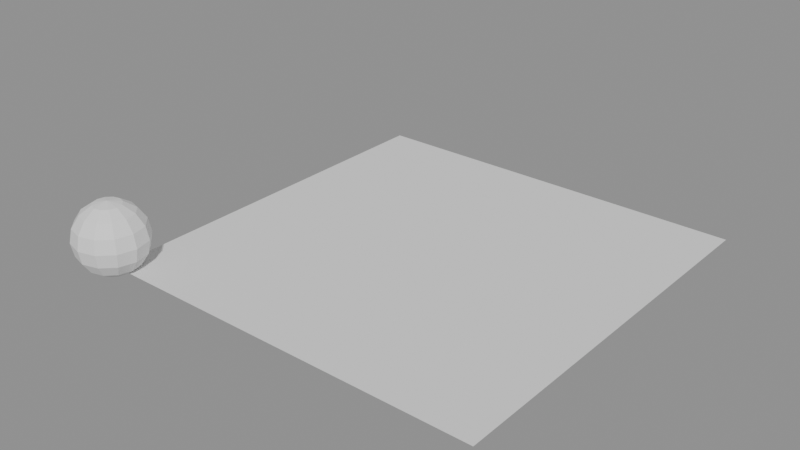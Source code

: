 # Source: dynamic_paint_image.blend  (saved by Blender 5.2.45; exported with 4.5.12 LTS)
import bpy
from mathutils import Matrix  # noqa: F401  (used for matrix-valued properties, if any)

bpy.ops.wm.read_factory_settings(use_empty=True)
scene = bpy.context.scene
scene.name = 'Scene'

# ---- meshes
me_imagecanvasmesh = bpy.data.meshes.new('ImageCanvasMesh')
me_imagecanvasmesh.from_pydata([(-1.0, -1.0, 0.0), (1.0, -1.0, 0.0), (1.0, 1.0, 0.0), (-1.0, 1.0, 0.0)], [], [(0, 1, 2, 3)])
_uv = me_imagecanvasmesh.uv_layers.new(name='UVMap')
_uv.uv.foreach_set('vector', [0.1, 0.1, 0.9, 0.1, 0.9, 0.9, 0.1, 0.9])
me_imagecanvasmesh.update()
me_sphere = bpy.data.meshes.new('Sphere')
me_sphere.from_pydata([(0.0, 0.0, 0.18), (0.0, 0.1273, 0.1273), (0.0, 0.18, 0.0), (0.0, 0.1663, -0.06888), (0.0, 0.1273, -0.1273), (0.0, 0.0, -0.18), (0.03444, 0.05965, 0.1663), (0.06364, 0.1102, 0.1273), (0.08315, 0.144, 0.06888), (0.09, 0.1559, 0.0), (0.08315, 0.144, -0.06888), (0.06364, 0.1102, -0.1273), (0.03444, 0.05965, -0.1663), (0.05965, 0.03444, 0.1663), (0.1102, 0.06364, 0.1273), (0.144, 0.08315, 0.06888), (0.1559, 0.09, 0.0), (0.144, 0.08315, -0.06888), (0.1102, 0.06364, -0.1273), (0.05965, 0.03444, -0.1663), (0.06888, -3.725e-09, 0.1663), (0.1273, 0.0, 0.1273), (0.1663, -7.451e-09, 0.06888), (0.18, 0.0, 0.0), (0.1663, -7.451e-09, -0.06888), (0.1273, 0.0, -0.1273), (0.06888, -3.725e-09, -0.1663), (0.05965, -0.03444, 0.1663), (0.1102, -0.06364, 0.1273), (0.144, -0.08315, 0.06888), (0.1559, -0.09, 0.0), (0.144, -0.08315, -0.06888), (0.1102, -0.06364, -0.1273), (0.05965, -0.03444, -0.1663), (0.03444, -0.05965, 0.1663), (0.06364, -0.1102, 0.1273), (0.08315, -0.144, 0.06888), (0.09, -0.1559, 0.0), (0.08315, -0.144, -0.06888), (0.06364, -0.1102, -0.1273), (0.03444, -0.05965, -0.1663), (-7.451e-09, -0.06888, 0.1663), (0.0, -0.1273, 0.1273), (-1.49e-08, -0.1663, 0.06888), (0.0, -0.18, 0.0), (-1.49e-08, -0.1663, -0.06888), (0.0, -0.1273, -0.1273), (-7.451e-09, -0.06888, -0.1663), (-0.03444, -0.05965, 0.1663), (-0.06364, -0.1102, 0.1273), (-0.08315, -0.144, 0.06888), (-0.09, -0.1559, 0.0), (-0.08315, -0.144, -0.06888), (-0.06364, -0.1102, -0.1273), (-0.03444, -0.05965, -0.1663), (-0.05965, -0.03444, 0.1663), (-0.1102, -0.06364, 0.1273), (-0.144, -0.08315, 0.06888), (-0.1559, -0.09, 0.0), (-0.144, -0.08315, -0.06888), (-0.1102, -0.06364, -0.1273), (-0.05965, -0.03444, -0.1663), (-0.06888, 7.451e-09, 0.1663), (-0.1273, 0.0, 0.1273), (-0.1663, 2.98e-08, 0.06888), (-0.18, 0.0, 0.0), (-0.1663, 2.98e-08, -0.06888), (-0.1273, 0.0, -0.1273), (-0.06888, 7.451e-09, -0.1663), (-0.05965, 0.03444, 0.1663), (-0.1102, 0.06364, 0.1273), (-0.144, 0.08315, 0.06888), (-0.1559, 0.09, 0.0), (-0.144, 0.08315, -0.06888), (-0.1102, 0.06364, -0.1273), (-0.05965, 0.03444, -0.1663), (-0.03444, 0.05965, 0.1663), (-0.06364, 0.1102, 0.1273), (-0.08315, 0.144, 0.06888), (-0.09, 0.1559, 0.0), (-0.08315, 0.144, -0.06888), (-0.06364, 0.1102, -0.1273), (-0.03444, 0.05965, -0.1663), (7.451e-09, 0.06888, 0.1663), (2.98e-08, 0.1663, 0.06888), (7.451e-09, 0.06888, -0.1663)], [], [(85, 4, 11, 12), (3, 2, 9, 10), (84, 1, 7, 8), (83, 0, 6), (5, 85, 12), (4, 3, 10, 11), (2, 84, 8, 9), (1, 83, 6, 7), (6, 0, 13), (5, 12, 19), (11, 10, 17, 18), (9, 8, 15, 16), (7, 6, 13, 14), (12, 11, 18, 19), (10, 9, 16, 17), (8, 7, 14, 15), (18, 17, 24, 25), (16, 15, 22, 23), (14, 13, 20, 21), (19, 18, 25, 26), (17, 16, 23, 24), (15, 14, 21, 22), (13, 0, 20), (5, 19, 26), (26, 25, 32, 33), (24, 23, 30, 31), (22, 21, 28, 29), (20, 0, 27), (5, 26, 33), (25, 24, 31, 32), (23, 22, 29, 30), (21, 20, 27, 28), (31, 30, 37, 38), (29, 28, 35, 36), (27, 0, 34), (5, 33, 40), (32, 31, 38, 39), (30, 29, 36, 37), (28, 27, 34, 35), (33, 32, 39, 40), (5, 40, 47), (39, 38, 45, 46), (37, 36, 43, 44), (35, 34, 41, 42), (40, 39, 46, 47), (38, 37, 44, 45), (36, 35, 42, 43), (34, 0, 41), (44, 43, 50, 51), (42, 41, 48, 49), (47, 46, 53, 54), (45, 44, 51, 52), (43, 42, 49, 50), (41, 0, 48), (5, 47, 54), (46, 45, 52, 53), (54, 53, 60, 61), (52, 51, 58, 59), (50, 49, 56, 57), (48, 0, 55), (5, 54, 61), (53, 52, 59, 60), (51, 50, 57, 58), (49, 48, 55, 56), (57, 56, 63, 64), (55, 0, 62), (5, 61, 68), (60, 59, 66, 67), (58, 57, 64, 65), (56, 55, 62, 63), (61, 60, 67, 68), (59, 58, 65, 66), (5, 68, 75), (67, 66, 73, 74), (65, 64, 71, 72), (63, 62, 69, 70), (68, 67, 74, 75), (66, 65, 72, 73), (64, 63, 70, 71), (62, 0, 69), (70, 69, 76, 77), (75, 74, 81, 82), (73, 72, 79, 80), (71, 70, 77, 78), (69, 0, 76), (5, 75, 82), (74, 73, 80, 81), (72, 71, 78, 79), (82, 81, 4, 85), (80, 79, 2, 3), (78, 77, 1, 84), (76, 0, 83), (5, 82, 85), (81, 80, 3, 4), (79, 78, 84, 2), (77, 76, 83, 1)])
_uv = me_sphere.uv_layers.new(name='UVMap')
_uv.uv.foreach_set('vector', [0.75, 0.125, 0.75, 0.25, 0.6667, 0.25, 0.6667, 0.125, 0.75, 0.375, 0.75, 0.5, 0.6667, 0.5, 0.6667, 0.375, 0.75, 0.625, 0.75, 0.75, 0.6667, 0.75, 0.6667, 0.625, 0.75, 0.875, 0.7083, 1.0, 0.6667, 0.875, 0.7083, 5.96e-08, 0.75, 0.125, 0.6667, 0.125, 0.75, 0.25, 0.75, 0.375, 0.6667, 0.375, 0.6667, 0.25, 0.75, 0.5, 0.75, 0.625, 0.6667, 0.625, 0.6667, 0.5, 0.75, 0.75, 0.75, 0.875, 0.6667, 0.875, 0.6667, 0.75, 0.6667, 0.875, 0.625, 1.0, 0.5833, 0.875, 0.625, 5.96e-08, 0.6667, 0.125, 0.5833, 0.125, 0.6667, 0.25, 0.6667, 0.375, 0.5833, 0.375, 0.5833, 0.25, 0.6667, 0.5, 0.6667, 0.625, 0.5833, 0.625, 0.5833, 0.5, 0.6667, 0.75, 0.6667, 0.875, 0.5833, 0.875, 0.5833, 0.75, 0.6667, 0.125, 0.6667, 0.25, 0.5833, 0.25, 0.5833, 0.125, 0.6667, 0.375, 0.6667, 0.5, 0.5833, 0.5, 0.5833, 0.375, 0.6667, 0.625, 0.6667, 0.75, 0.5833, 0.75, 0.5833, 0.625, 0.5833, 0.25, 0.5833, 0.375, 0.5, 0.375, 0.5, 0.25, 0.5833, 0.5, 0.5833, 0.625, 0.5, 0.625, 0.5, 0.5, 0.5833, 0.75, 0.5833, 0.875, 0.5, 0.875, 0.5, 0.75, 0.5833, 0.125, 0.5833, 0.25, 0.5, 0.25, 0.5, 0.125, 0.5833, 0.375, 0.5833, 0.5, 0.5, 0.5, 0.5, 0.375, 0.5833, 0.625, 0.5833, 0.75, 0.5, 0.75, 0.5, 0.625, 0.5833, 0.875, 0.5417, 1.0, 0.5, 0.875, 0.5417, 5.96e-08, 0.5833, 0.125, 0.5, 0.125, 0.5, 0.125, 0.5, 0.25, 0.4167, 0.25, 0.4167, 0.125, 0.5, 0.375, 0.5, 0.5, 0.4167, 0.5, 0.4167, 0.375, 0.5, 0.625, 0.5, 0.75, 0.4167, 0.75, 0.4167, 0.625, 0.5, 0.875, 0.4583, 1.0, 0.4167, 0.875, 0.4583, 5.96e-08, 0.5, 0.125, 0.4167, 0.125, 0.5, 0.25, 0.5, 0.375, 0.4167, 0.375, 0.4167, 0.25, 0.5, 0.5, 0.5, 0.625, 0.4167, 0.625, 0.4167, 0.5, 0.5, 0.75, 0.5, 0.875, 0.4167, 0.875, 0.4167, 0.75, 0.4167, 0.375, 0.4167, 0.5, 0.3333, 0.5, 0.3333, 0.375, 0.4167, 0.625, 0.4167, 0.75, 0.3333, 0.75, 0.3333, 0.625, 0.4167, 0.875, 0.375, 1.0, 0.3333, 0.875, 0.375, 5.96e-08, 0.4167, 0.125, 0.3333, 0.125, 0.4167, 0.25, 0.4167, 0.375, 0.3333, 0.375, 0.3333, 0.25, 0.4167, 0.5, 0.4167, 0.625, 0.3333, 0.625, 0.3333, 0.5, 0.4167, 0.75, 0.4167, 0.875, 0.3333, 0.875, 0.3333, 0.75, 0.4167, 0.125, 0.4167, 0.25, 0.3333, 0.25, 0.3333, 0.125, 0.2917, 5.96e-08, 0.3333, 0.125, 0.25, 0.125, 0.3333, 0.25, 0.3333, 0.375, 0.25, 0.375, 0.25, 0.25, 0.3333, 0.5, 0.3333, 0.625, 0.25, 0.625, 0.25, 0.5, 0.3333, 0.75, 0.3333, 0.875, 0.25, 0.875, 0.25, 0.75, 0.3333, 0.125, 0.3333, 0.25, 0.25, 0.25, 0.25, 0.125, 0.3333, 0.375, 0.3333, 0.5, 0.25, 0.5, 0.25, 0.375, 0.3333, 0.625, 0.3333, 0.75, 0.25, 0.75, 0.25, 0.625, 0.3333, 0.875, 0.2917, 1.0, 0.25, 0.875, 0.25, 0.5, 0.25, 0.625, 0.1667, 0.625, 0.1667, 0.5, 0.25, 0.75, 0.25, 0.875, 0.1667, 0.875, 0.1667, 0.75, 0.25, 0.125, 0.25, 0.25, 0.1667, 0.25, 0.1667, 0.125, 0.25, 0.375, 0.25, 0.5, 0.1667, 0.5, 0.1667, 0.375, 0.25, 0.625, 0.25, 0.75, 0.1667, 0.75, 0.1667, 0.625, 0.25, 0.875, 0.2083, 1.0, 0.1667, 0.875, 0.2083, 5.96e-08, 0.25, 0.125, 0.1667, 0.125, 0.25, 0.25, 0.25, 0.375, 0.1667, 0.375, 0.1667, 0.25, 0.1667, 0.125, 0.1667, 0.25, 0.08333, 0.25, 0.08333, 0.125, 0.1667, 0.375, 0.1667, 0.5, 0.08333, 0.5, 0.08333, 0.375, 0.1667, 0.625, 0.1667, 0.75, 0.08333, 0.75, 0.08333, 0.625, 0.1667, 0.875, 0.125, 1.0, 0.08333, 0.875, 0.125, 5.96e-08, 0.1667, 0.125, 0.08333, 0.125, 0.1667, 0.25, 0.1667, 0.375, 0.08333, 0.375, 0.08333, 0.25, 0.1667, 0.5, 0.1667, 0.625, 0.08333, 0.625, 0.08333, 0.5, 0.1667, 0.75, 0.1667, 0.875, 0.08333, 0.875, 0.08333, 0.75, 0.08333, 0.625, 0.08333, 0.75, 0.0, 0.75, 0.0, 0.625, 0.08333, 0.875, 0.04167, 1.0, 0.0, 0.875, 0.04167, 5.96e-08, 0.08333, 0.125, 0.0, 0.125, 0.08333, 0.25, 0.08333, 0.375, 0.0, 0.375, 0.0, 0.25, 0.08333, 0.5, 0.08333, 0.625, 0.0, 0.625, 0.0, 0.5, 0.08333, 0.75, 0.08333, 0.875, 0.0, 0.875, 0.0, 0.75, 0.08333, 0.125, 0.08333, 0.25, 0.0, 0.25, 0.0, 0.125, 0.08333, 0.375, 0.08333, 0.5, 0.0, 0.5, 0.0, 0.375, 0.9583, 5.96e-08, 1.0, 0.125, 0.9167, 0.125, 1.0, 0.25, 1.0, 0.375, 0.9167, 0.375, 0.9167, 0.25, 1.0, 0.5, 1.0, 0.625, 0.9167, 0.625, 0.9167, 0.5, 1.0, 0.75, 1.0, 0.875, 0.9167, 0.875, 0.9167, 0.75, 1.0, 0.125, 1.0, 0.25, 0.9167, 0.25, 0.9167, 0.125, 1.0, 0.375, 1.0, 0.5, 0.9167, 0.5, 0.9167, 0.375, 1.0, 0.625, 1.0, 0.75, 0.9167, 0.75, 0.9167, 0.625, 1.0, 0.875, 0.9583, 1.0, 0.9167, 0.875, 0.9167, 0.75, 0.9167, 0.875, 0.8333, 0.875, 0.8333, 0.75, 0.9167, 0.125, 0.9167, 0.25, 0.8333, 0.25, 0.8333, 0.125, 0.9167, 0.375, 0.9167, 0.5, 0.8333, 0.5, 0.8333, 0.375, 0.9167, 0.625, 0.9167, 0.75, 0.8333, 0.75, 0.8333, 0.625, 0.9167, 0.875, 0.875, 1.0, 0.8333, 0.875, 0.875, 5.96e-08, 0.9167, 0.125, 0.8333, 0.125, 0.9167, 0.25, 0.9167, 0.375, 0.8333, 0.375, 0.8333, 0.25, 0.9167, 0.5, 0.9167, 0.625, 0.8333, 0.625, 0.8333, 0.5, 0.8333, 0.125, 0.8333, 0.25, 0.75, 0.25, 0.75, 0.125, 0.8333, 0.375, 0.8333, 0.5, 0.75, 0.5, 0.75, 0.375, 0.8333, 0.625, 0.8333, 0.75, 0.75, 0.75, 0.75, 0.625, 0.8333, 0.875, 0.7917, 1.0, 0.75, 0.875, 0.7917, 5.96e-08, 0.8333, 0.125, 0.75, 0.125, 0.8333, 0.25, 0.8333, 0.375, 0.75, 0.375, 0.75, 0.25, 0.8333, 0.5, 0.8333, 0.625, 0.75, 0.625, 0.75, 0.5, 0.8333, 0.75, 0.8333, 0.875, 0.75, 0.875, 0.75, 0.75])
me_sphere.update()

# ---- objects
ob_imagecanvas = bpy.data.objects.new('ImageCanvas', me_imagecanvasmesh)
ob_imagebrush = bpy.data.objects.new('ImageBrush', me_sphere)

# ---- transforms, parenting, visibility, modifiers, constraints
ob_imagecanvas.location = (0.0, 0.0, 0.0)
_m = ob_imagecanvas.modifiers.new('ImageCanvasSettings', 'DYNAMIC_PAINT')
ob_imagebrush.location = (-1.0, -1.0, 0.15)
_m = ob_imagebrush.modifiers.new('ImageBrushSettings', 'DYNAMIC_PAINT')
_m.brush_settings.paint_color = (0.9, 0.15, 0.05)
_m.brush_settings.paint_alpha = 1.0
_m.brush_settings.use_absolute_alpha = True
_m.brush_settings.paint_wetness = 1.0
_m.brush_settings.wave_type = 'CHANGE'
_m.brush_settings.wave_factor = 1.0
_m.brush_settings.smudge_strength = 0.3
_m.brush_settings.velocity_max = 1.0
_m.brush_settings.paint_source = 'POINT'
_m.brush_settings.paint_distance = 0.42
_m.brush_settings.use_proximity_ramp_alpha = True
_m.brush_settings.proximity_falloff = 'SMOOTH'
_m.brush_settings.solid_radius = 0.2
_m.brush_settings.smooth_radius = 0.05
_m.ui_type = 'BRUSH'

# ---- collection membership
scene.collection.objects.link(ob_imagecanvas)
scene.collection.objects.link(ob_imagebrush)

# ---- scene / render settings (as saved in the file)
scene.frame_start = 1; scene.frame_end = 2; scene.frame_set(1)
scene.render.engine = 'BLENDER_EEVEE_NEXT'
scene.render.bake_bias = 0.0
scene.render.bake_samples = 0
scene.render.compositor_device = 'GPU'
scene.eevee.use_volume_custom_range = False
scene.eevee.fast_gi_thickness_near = 0.1
scene.eevee.fast_gi_thickness_far = 0.0
scene.eevee.ray_tracing_options.screen_trace_thickness = 0.1
bpy.context.view_layer.update()

# ---- added for rendering (the .blend has no active camera and no usable light): camera, sun + grey world if the file has none
cam_auto = bpy.data.cameras.new('AutoCamera')
cam_auto.lens = 50.0
cam_auto.sensor_width = 36.0
cam_auto.clip_end = 1000.0
ob_auto_camera = bpy.data.objects.new('AutoCamera', cam_auto)
scene.collection.objects.link(ob_auto_camera)
ob_auto_camera.location = (2.78184, -3.5362, 2.44747)
ob_auto_camera.rotation_euler = (1.09748, -7.21219e-08, 0.694738)
scene.camera = ob_auto_camera
light_auto_sun = bpy.data.lights.new('AutoSun', 'SUN')
light_auto_sun.energy = 3.0
light_auto_sun.angle = 0.0523599
ob_auto_sun = bpy.data.objects.new('AutoSun', light_auto_sun)
scene.collection.objects.link(ob_auto_sun)
ob_auto_sun.rotation_euler = (0.872665, 0.174533, 0.523599)
if scene.world is None:
    world_auto = bpy.data.worlds.new('AutoWorld')
    world_auto.color = (0.3, 0.3, 0.3)
    scene.world = world_auto
bpy.context.view_layer.update()
